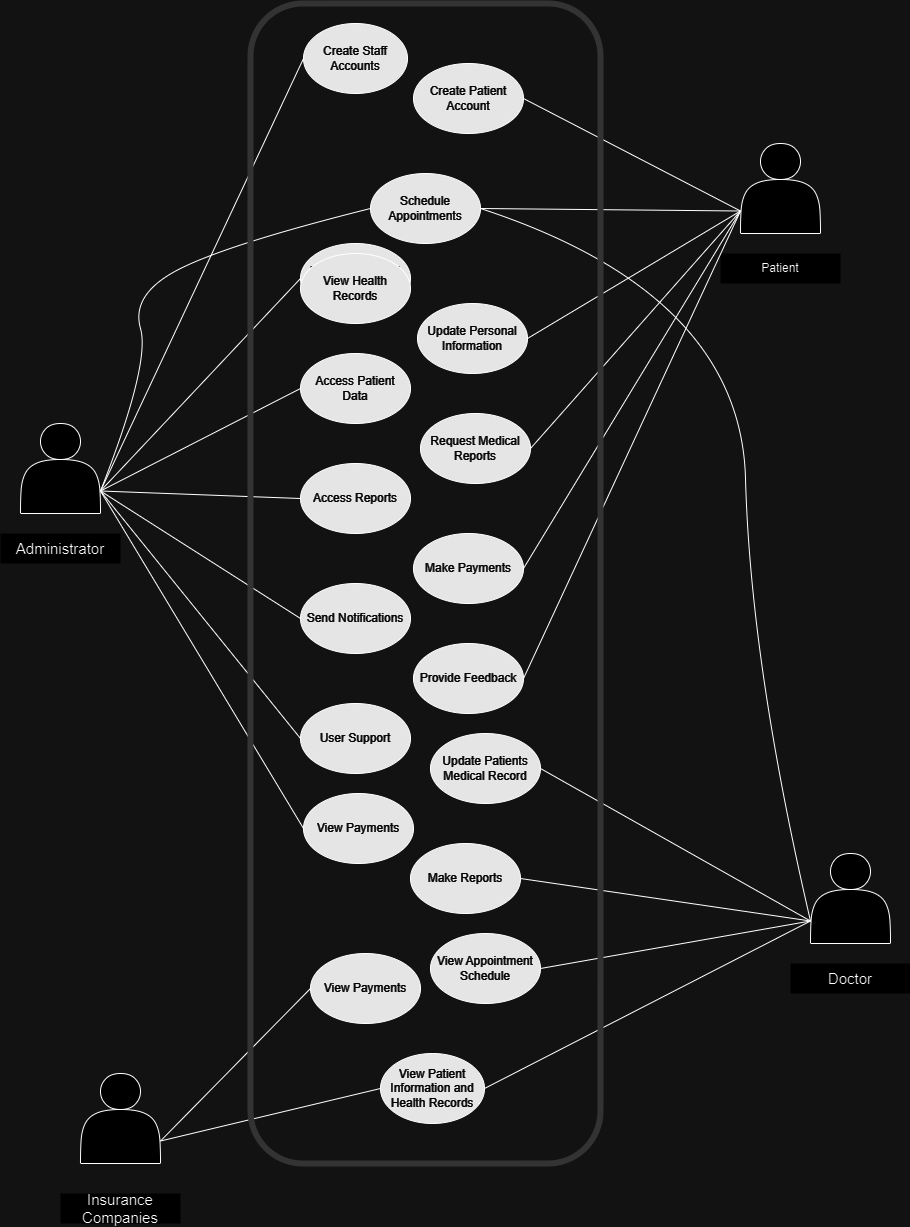

The diagram above was exported from draw.io. Its source (the exported page's mxGraphModel, read from the mxfile embedded in the PNG):
<mxGraphModel dx="2200" dy="1140" grid="1" gridSize="10" guides="1" tooltips="1" connect="1" arrows="1" fold="1" page="1" pageScale="1" pageWidth="850" pageHeight="1100" math="0" shadow="0">
  <root>
    <mxCell id="0" />
    <mxCell id="1" parent="0" />
    <mxCell id="YFquMtG3g3rZ4kTxqETv-38" value="&lt;font color=&quot;#ffffff&quot;&gt;View Payments&lt;/font&gt;" style="ellipse;whiteSpace=wrap;html=1;fillColor=#1A1A1A;" parent="1" vertex="1">
      <mxGeometry x="963" y="1850" width="110" height="70" as="geometry" />
    </mxCell>
    <mxCell id="YFquMtG3g3rZ4kTxqETv-39" value="&lt;font color=&quot;#ffffff&quot;&gt;User Support&lt;/font&gt;" style="ellipse;whiteSpace=wrap;html=1;fillColor=#1A1A1A;" parent="1" vertex="1">
      <mxGeometry x="960" y="1760" width="110" height="70" as="geometry" />
    </mxCell>
    <mxCell id="YFquMtG3g3rZ4kTxqETv-40" value="&lt;font color=&quot;#ffffff&quot;&gt;Send Notifications&lt;/font&gt;" style="ellipse;whiteSpace=wrap;html=1;fillColor=#1A1A1A;" parent="1" vertex="1">
      <mxGeometry x="960" y="1640" width="110" height="70" as="geometry" />
    </mxCell>
    <mxCell id="YFquMtG3g3rZ4kTxqETv-41" value="&lt;font color=&quot;#ffffff&quot;&gt;Access Reports&lt;/font&gt;" style="ellipse;whiteSpace=wrap;html=1;fillColor=#1A1A1A;" parent="1" vertex="1">
      <mxGeometry x="960" y="1520" width="110" height="70" as="geometry" />
    </mxCell>
    <mxCell id="YFquMtG3g3rZ4kTxqETv-42" value="&lt;font color=&quot;#ffffff&quot;&gt;Schedule Appointments&lt;/font&gt;" style="ellipse;whiteSpace=wrap;html=1;fillColor=#1A1A1A;" parent="1" vertex="1">
      <mxGeometry x="1030" y="1230" width="110" height="70" as="geometry" />
    </mxCell>
    <mxCell id="YFquMtG3g3rZ4kTxqETv-43" value="&lt;font color=&quot;#ffffff&quot;&gt;Modify or Cancel Appointments&lt;/font&gt;" style="ellipse;whiteSpace=wrap;html=1;fillColor=#1A1A1A;" parent="1" vertex="1">
      <mxGeometry x="960" y="1300" width="110" height="70" as="geometry" />
    </mxCell>
    <mxCell id="YFquMtG3g3rZ4kTxqETv-44" value="&lt;font color=&quot;#ffffff&quot;&gt;Access Patient Data&lt;/font&gt;" style="ellipse;whiteSpace=wrap;html=1;fillColor=#1A1A1A;" parent="1" vertex="1">
      <mxGeometry x="960" y="1410" width="110" height="70" as="geometry" />
    </mxCell>
    <mxCell id="YFquMtG3g3rZ4kTxqETv-45" value="&lt;font color=&quot;#ffffff&quot;&gt;Create Staff Accounts&lt;/font&gt;" style="ellipse;whiteSpace=wrap;html=1;fillColor=#1A1A1A;" parent="1" vertex="1">
      <mxGeometry x="963" y="1080" width="104" height="70" as="geometry" />
    </mxCell>
    <mxCell id="YFquMtG3g3rZ4kTxqETv-46" value="&lt;font color=&quot;#ffffff&quot;&gt;Create Patient Account&lt;/font&gt;" style="ellipse;whiteSpace=wrap;html=1;fillColor=#1A1A1A;" parent="1" vertex="1">
      <mxGeometry x="1073" y="1120" width="110" height="70" as="geometry" />
    </mxCell>
    <mxCell id="YFquMtG3g3rZ4kTxqETv-47" value="&lt;font color=&quot;#ffffff&quot;&gt;Provide Feedback&lt;/font&gt;" style="ellipse;whiteSpace=wrap;html=1;fillColor=#1A1A1A;" parent="1" vertex="1">
      <mxGeometry x="1073" y="1700" width="110" height="70" as="geometry" />
    </mxCell>
    <mxCell id="YFquMtG3g3rZ4kTxqETv-48" value="&lt;font color=&quot;#ffffff&quot;&gt;Make Payments&lt;/font&gt;" style="ellipse;whiteSpace=wrap;html=1;fillColor=#1A1A1A;" parent="1" vertex="1">
      <mxGeometry x="1073" y="1590" width="110" height="70" as="geometry" />
    </mxCell>
    <mxCell id="YFquMtG3g3rZ4kTxqETv-49" value="&lt;font color=&quot;#ffffff&quot;&gt;Request Medical Reports&lt;/font&gt;" style="ellipse;whiteSpace=wrap;html=1;fillColor=#1A1A1A;" parent="1" vertex="1">
      <mxGeometry x="1080" y="1470" width="110" height="70" as="geometry" />
    </mxCell>
    <mxCell id="YFquMtG3g3rZ4kTxqETv-50" value="&lt;font color=&quot;#ffffff&quot;&gt;Update Personal Information&lt;/font&gt;" style="ellipse;whiteSpace=wrap;html=1;fillColor=#1A1A1A;" parent="1" vertex="1">
      <mxGeometry x="1077" y="1360" width="110" height="70" as="geometry" />
    </mxCell>
    <mxCell id="YFquMtG3g3rZ4kTxqETv-51" value="" style="endArrow=none;html=1;rounded=0;exitX=1;exitY=0.75;exitDx=0;exitDy=0;entryX=0;entryY=0.5;entryDx=0;entryDy=0;" parent="1" source="YFquMtG3g3rZ4kTxqETv-58" target="YFquMtG3g3rZ4kTxqETv-38" edge="1">
      <mxGeometry width="50" height="50" relative="1" as="geometry">
        <mxPoint x="760" y="1538" as="sourcePoint" />
        <mxPoint x="940" y="1870" as="targetPoint" />
      </mxGeometry>
    </mxCell>
    <mxCell id="YFquMtG3g3rZ4kTxqETv-52" value="" style="endArrow=none;html=1;rounded=0;exitX=1;exitY=0.75;exitDx=0;exitDy=0;entryX=0;entryY=0.5;entryDx=0;entryDy=0;" parent="1" source="YFquMtG3g3rZ4kTxqETv-58" target="YFquMtG3g3rZ4kTxqETv-39" edge="1">
      <mxGeometry width="50" height="50" relative="1" as="geometry">
        <mxPoint x="760" y="1538" as="sourcePoint" />
        <mxPoint x="950" y="1780" as="targetPoint" />
      </mxGeometry>
    </mxCell>
    <mxCell id="YFquMtG3g3rZ4kTxqETv-53" value="" style="endArrow=none;html=1;rounded=0;exitX=1;exitY=0.75;exitDx=0;exitDy=0;entryX=0;entryY=0.5;entryDx=0;entryDy=0;" parent="1" source="YFquMtG3g3rZ4kTxqETv-58" target="YFquMtG3g3rZ4kTxqETv-40" edge="1">
      <mxGeometry width="50" height="50" relative="1" as="geometry">
        <mxPoint x="760" y="1538" as="sourcePoint" />
        <mxPoint x="960" y="1675" as="targetPoint" />
      </mxGeometry>
    </mxCell>
    <mxCell id="YFquMtG3g3rZ4kTxqETv-54" value="" style="endArrow=none;html=1;rounded=0;entryX=0;entryY=0.5;entryDx=0;entryDy=0;exitX=1;exitY=0.75;exitDx=0;exitDy=0;" parent="1" source="YFquMtG3g3rZ4kTxqETv-58" target="YFquMtG3g3rZ4kTxqETv-41" edge="1">
      <mxGeometry width="50" height="50" relative="1" as="geometry">
        <mxPoint x="780" y="1540" as="sourcePoint" />
        <mxPoint x="960" y="1555" as="targetPoint" />
      </mxGeometry>
    </mxCell>
    <mxCell id="YFquMtG3g3rZ4kTxqETv-55" value="" style="endArrow=none;html=1;rounded=0;exitX=1;exitY=0.75;exitDx=0;exitDy=0;entryX=0;entryY=0.5;entryDx=0;entryDy=0;" parent="1" source="YFquMtG3g3rZ4kTxqETv-58" target="YFquMtG3g3rZ4kTxqETv-44" edge="1">
      <mxGeometry width="50" height="50" relative="1" as="geometry">
        <mxPoint x="760" y="1538" as="sourcePoint" />
        <mxPoint x="940" y="1450" as="targetPoint" />
      </mxGeometry>
    </mxCell>
    <mxCell id="YFquMtG3g3rZ4kTxqETv-56" value="" style="endArrow=none;html=1;rounded=0;exitX=1;exitY=0.75;exitDx=0;exitDy=0;entryX=0;entryY=0.5;entryDx=0;entryDy=0;" parent="1" source="YFquMtG3g3rZ4kTxqETv-58" target="YFquMtG3g3rZ4kTxqETv-43" edge="1">
      <mxGeometry width="50" height="50" relative="1" as="geometry">
        <mxPoint x="760" y="1538" as="sourcePoint" />
        <mxPoint x="930" y="1350" as="targetPoint" />
      </mxGeometry>
    </mxCell>
    <mxCell id="YFquMtG3g3rZ4kTxqETv-57" value="" style="endArrow=none;html=1;rounded=0;exitX=1;exitY=0.75;exitDx=0;exitDy=0;entryX=0;entryY=0.5;entryDx=0;entryDy=0;" parent="1" source="YFquMtG3g3rZ4kTxqETv-58" target="YFquMtG3g3rZ4kTxqETv-45" edge="1">
      <mxGeometry width="50" height="50" relative="1" as="geometry">
        <mxPoint x="780" y="1480" as="sourcePoint" />
        <mxPoint x="890" y="1150" as="targetPoint" />
      </mxGeometry>
    </mxCell>
    <mxCell id="YFquMtG3g3rZ4kTxqETv-58" value="" style="shape=actor;whiteSpace=wrap;html=1;" parent="1" vertex="1">
      <mxGeometry x="680" y="1480" width="80" height="90" as="geometry" />
    </mxCell>
    <mxCell id="YFquMtG3g3rZ4kTxqETv-59" value="&lt;font style=&quot;font-size: 15px;&quot;&gt;Administrator&lt;/font&gt;" style="text;html=1;align=center;verticalAlign=middle;whiteSpace=wrap;rounded=0;fillColor=default;strokeColor=none;" parent="1" vertex="1">
      <mxGeometry x="660" y="1590" width="120" height="30" as="geometry" />
    </mxCell>
    <mxCell id="YFquMtG3g3rZ4kTxqETv-60" value="" style="shape=actor;whiteSpace=wrap;html=1;" parent="1" vertex="1">
      <mxGeometry x="1400" y="1200" width="80" height="90" as="geometry" />
    </mxCell>
    <mxCell id="YFquMtG3g3rZ4kTxqETv-61" value="Patient" style="text;html=1;align=center;verticalAlign=middle;whiteSpace=wrap;rounded=0;fillColor=default;strokeColor=none;" parent="1" vertex="1">
      <mxGeometry x="1380" y="1310" width="120" height="30" as="geometry" />
    </mxCell>
    <mxCell id="YFquMtG3g3rZ4kTxqETv-62" value="" style="endArrow=none;html=1;rounded=0;entryX=0;entryY=0.75;entryDx=0;entryDy=0;exitX=1;exitY=0.5;exitDx=0;exitDy=0;" parent="1" source="YFquMtG3g3rZ4kTxqETv-46" target="YFquMtG3g3rZ4kTxqETv-60" edge="1">
      <mxGeometry width="50" height="50" relative="1" as="geometry">
        <mxPoint x="1290" y="1500" as="sourcePoint" />
        <mxPoint x="1340" y="1450" as="targetPoint" />
      </mxGeometry>
    </mxCell>
    <mxCell id="YFquMtG3g3rZ4kTxqETv-63" value="" style="endArrow=none;html=1;rounded=0;entryX=0;entryY=0.75;entryDx=0;entryDy=0;exitX=1;exitY=0.5;exitDx=0;exitDy=0;" parent="1" source="YFquMtG3g3rZ4kTxqETv-42" target="YFquMtG3g3rZ4kTxqETv-60" edge="1">
      <mxGeometry width="50" height="50" relative="1" as="geometry">
        <mxPoint x="1220" y="1520" as="sourcePoint" />
        <mxPoint x="1270" y="1470" as="targetPoint" />
      </mxGeometry>
    </mxCell>
    <mxCell id="YFquMtG3g3rZ4kTxqETv-64" value="" style="curved=1;endArrow=none;html=1;rounded=0;exitX=1;exitY=0.75;exitDx=0;exitDy=0;entryX=0;entryY=0.5;entryDx=0;entryDy=0;endFill=0;" parent="1" source="YFquMtG3g3rZ4kTxqETv-58" target="YFquMtG3g3rZ4kTxqETv-42" edge="1">
      <mxGeometry width="50" height="50" relative="1" as="geometry">
        <mxPoint x="760" y="1420" as="sourcePoint" />
        <mxPoint x="810" y="1370" as="targetPoint" />
        <Array as="points">
          <mxPoint x="810" y="1420" />
          <mxPoint x="790" y="1350" />
          <mxPoint x="890" y="1300" />
        </Array>
      </mxGeometry>
    </mxCell>
    <mxCell id="YFquMtG3g3rZ4kTxqETv-65" value="" style="endArrow=none;html=1;rounded=0;entryX=0;entryY=0.75;entryDx=0;entryDy=0;exitX=1;exitY=0.5;exitDx=0;exitDy=0;" parent="1" source="YFquMtG3g3rZ4kTxqETv-50" target="YFquMtG3g3rZ4kTxqETv-60" edge="1">
      <mxGeometry width="50" height="50" relative="1" as="geometry">
        <mxPoint x="1260" y="1600" as="sourcePoint" />
        <mxPoint x="1310" y="1550" as="targetPoint" />
      </mxGeometry>
    </mxCell>
    <mxCell id="YFquMtG3g3rZ4kTxqETv-66" value="" style="endArrow=none;html=1;rounded=0;entryX=0;entryY=0.75;entryDx=0;entryDy=0;exitX=1;exitY=0.5;exitDx=0;exitDy=0;" parent="1" source="YFquMtG3g3rZ4kTxqETv-49" target="YFquMtG3g3rZ4kTxqETv-60" edge="1">
      <mxGeometry width="50" height="50" relative="1" as="geometry">
        <mxPoint x="1210" y="1620" as="sourcePoint" />
        <mxPoint x="1260" y="1570" as="targetPoint" />
      </mxGeometry>
    </mxCell>
    <mxCell id="YFquMtG3g3rZ4kTxqETv-67" value="" style="endArrow=none;html=1;rounded=0;entryX=0;entryY=0.75;entryDx=0;entryDy=0;exitX=1;exitY=0.5;exitDx=0;exitDy=0;" parent="1" source="YFquMtG3g3rZ4kTxqETv-48" target="YFquMtG3g3rZ4kTxqETv-60" edge="1">
      <mxGeometry width="50" height="50" relative="1" as="geometry">
        <mxPoint x="1250" y="1660" as="sourcePoint" />
        <mxPoint x="1300" y="1610" as="targetPoint" />
      </mxGeometry>
    </mxCell>
    <mxCell id="YFquMtG3g3rZ4kTxqETv-68" value="" style="endArrow=none;html=1;rounded=0;entryX=0;entryY=0.75;entryDx=0;entryDy=0;exitX=1;exitY=0.5;exitDx=0;exitDy=0;" parent="1" source="YFquMtG3g3rZ4kTxqETv-47" target="YFquMtG3g3rZ4kTxqETv-60" edge="1">
      <mxGeometry width="50" height="50" relative="1" as="geometry">
        <mxPoint x="1210" y="1720" as="sourcePoint" />
        <mxPoint x="1260" y="1670" as="targetPoint" />
      </mxGeometry>
    </mxCell>
    <mxCell id="YFquMtG3g3rZ4kTxqETv-69" value="" style="shape=actor;whiteSpace=wrap;html=1;" parent="1" vertex="1">
      <mxGeometry x="1470" y="1910" width="80" height="90" as="geometry" />
    </mxCell>
    <mxCell id="YFquMtG3g3rZ4kTxqETv-70" value="&lt;font style=&quot;font-size: 15px;&quot;&gt;Doctor&lt;/font&gt;" style="text;html=1;align=center;verticalAlign=middle;whiteSpace=wrap;rounded=0;fillColor=default;strokeColor=none;" parent="1" vertex="1">
      <mxGeometry x="1450" y="2020" width="120" height="30" as="geometry" />
    </mxCell>
    <mxCell id="YFquMtG3g3rZ4kTxqETv-71" value="&lt;font color=&quot;#ffffff&quot;&gt;Update Patients Medical Record&lt;/font&gt;" style="ellipse;whiteSpace=wrap;html=1;fillColor=#1A1A1A;" parent="1" vertex="1">
      <mxGeometry x="1090" y="1790" width="110" height="70" as="geometry" />
    </mxCell>
    <mxCell id="YFquMtG3g3rZ4kTxqETv-72" value="&lt;font color=&quot;#ffffff&quot;&gt;Make Reports&lt;/font&gt;" style="ellipse;whiteSpace=wrap;html=1;fillColor=#1A1A1A;" parent="1" vertex="1">
      <mxGeometry x="1070" y="1900" width="110" height="70" as="geometry" />
    </mxCell>
    <mxCell id="YFquMtG3g3rZ4kTxqETv-73" value="&lt;font color=&quot;#ffffff&quot;&gt;View Patient Information and Health Records&lt;/font&gt;" style="ellipse;whiteSpace=wrap;html=1;fillColor=#1A1A1A;" parent="1" vertex="1">
      <mxGeometry x="1040" y="2110" width="104" height="70" as="geometry" />
    </mxCell>
    <mxCell id="YFquMtG3g3rZ4kTxqETv-74" value="&lt;font color=&quot;#ffffff&quot;&gt;View Appointment Schedule&lt;/font&gt;" style="ellipse;whiteSpace=wrap;html=1;fillColor=#1A1A1A;" parent="1" vertex="1">
      <mxGeometry x="1090" y="1990" width="110" height="70" as="geometry" />
    </mxCell>
    <mxCell id="YFquMtG3g3rZ4kTxqETv-75" value="" style="endArrow=none;html=1;rounded=0;entryX=0;entryY=0.75;entryDx=0;entryDy=0;exitX=1;exitY=0.5;exitDx=0;exitDy=0;" parent="1" source="YFquMtG3g3rZ4kTxqETv-71" target="YFquMtG3g3rZ4kTxqETv-69" edge="1">
      <mxGeometry width="50" height="50" relative="1" as="geometry">
        <mxPoint x="1330" y="1900" as="sourcePoint" />
        <mxPoint x="1380" y="1850" as="targetPoint" />
      </mxGeometry>
    </mxCell>
    <mxCell id="YFquMtG3g3rZ4kTxqETv-76" value="" style="endArrow=none;html=1;rounded=0;entryX=0;entryY=0.75;entryDx=0;entryDy=0;exitX=1;exitY=0.5;exitDx=0;exitDy=0;" parent="1" source="YFquMtG3g3rZ4kTxqETv-72" target="YFquMtG3g3rZ4kTxqETv-69" edge="1">
      <mxGeometry width="50" height="50" relative="1" as="geometry">
        <mxPoint x="1310" y="1970" as="sourcePoint" />
        <mxPoint x="1360" y="1920" as="targetPoint" />
      </mxGeometry>
    </mxCell>
    <mxCell id="YFquMtG3g3rZ4kTxqETv-77" value="" style="endArrow=none;html=1;rounded=0;entryX=0;entryY=0.75;entryDx=0;entryDy=0;exitX=1;exitY=0.5;exitDx=0;exitDy=0;" parent="1" source="YFquMtG3g3rZ4kTxqETv-73" target="YFquMtG3g3rZ4kTxqETv-69" edge="1">
      <mxGeometry width="50" height="50" relative="1" as="geometry">
        <mxPoint x="1330" y="2000" as="sourcePoint" />
        <mxPoint x="1380" y="1950" as="targetPoint" />
      </mxGeometry>
    </mxCell>
    <mxCell id="YFquMtG3g3rZ4kTxqETv-78" value="" style="endArrow=none;html=1;rounded=0;entryX=0;entryY=0.75;entryDx=0;entryDy=0;exitX=1;exitY=0.5;exitDx=0;exitDy=0;" parent="1" source="YFquMtG3g3rZ4kTxqETv-74" target="YFquMtG3g3rZ4kTxqETv-69" edge="1">
      <mxGeometry width="50" height="50" relative="1" as="geometry">
        <mxPoint x="1240" y="2040" as="sourcePoint" />
        <mxPoint x="1290" y="1990" as="targetPoint" />
      </mxGeometry>
    </mxCell>
    <mxCell id="YFquMtG3g3rZ4kTxqETv-79" value="" style="curved=1;endArrow=none;html=1;rounded=0;exitX=0;exitY=0.75;exitDx=0;exitDy=0;entryX=1;entryY=0.5;entryDx=0;entryDy=0;endFill=0;" parent="1" source="YFquMtG3g3rZ4kTxqETv-69" target="YFquMtG3g3rZ4kTxqETv-42" edge="1">
      <mxGeometry width="50" height="50" relative="1" as="geometry">
        <mxPoint x="1360" y="1720" as="sourcePoint" />
        <mxPoint x="1440" y="1400" as="targetPoint" />
        <Array as="points">
          <mxPoint x="1410" y="1720" />
          <mxPoint x="1400" y="1350" />
        </Array>
      </mxGeometry>
    </mxCell>
    <mxCell id="YFquMtG3g3rZ4kTxqETv-80" value="&lt;span style=&quot;font-size: 15px;&quot;&gt;Insurance Companies&lt;/span&gt;" style="text;html=1;align=center;verticalAlign=middle;whiteSpace=wrap;rounded=0;fillColor=default;strokeColor=none;" parent="1" vertex="1">
      <mxGeometry x="720" y="2250" width="120" height="30" as="geometry" />
    </mxCell>
    <mxCell id="YFquMtG3g3rZ4kTxqETv-81" value="" style="shape=actor;whiteSpace=wrap;html=1;" parent="1" vertex="1">
      <mxGeometry x="740" y="2130" width="80" height="90" as="geometry" />
    </mxCell>
    <mxCell id="YFquMtG3g3rZ4kTxqETv-82" value="&lt;font color=&quot;#ffffff&quot;&gt;View Health Records&lt;/font&gt;" style="ellipse;whiteSpace=wrap;html=1;fillColor=#1A1A1A;" parent="1" vertex="1">
      <mxGeometry x="960" y="1310" width="110" height="70" as="geometry" />
    </mxCell>
    <mxCell id="YFquMtG3g3rZ4kTxqETv-83" value="&lt;font color=&quot;#ffffff&quot;&gt;View Payments&lt;/font&gt;" style="ellipse;whiteSpace=wrap;html=1;fillColor=#1A1A1A;" parent="1" vertex="1">
      <mxGeometry x="970" y="2010" width="110" height="70" as="geometry" />
    </mxCell>
    <mxCell id="YFquMtG3g3rZ4kTxqETv-84" value="" style="endArrow=none;html=1;rounded=0;entryX=0;entryY=0.5;entryDx=0;entryDy=0;exitX=1;exitY=0.75;exitDx=0;exitDy=0;" parent="1" source="YFquMtG3g3rZ4kTxqETv-81" target="YFquMtG3g3rZ4kTxqETv-83" edge="1">
      <mxGeometry width="50" height="50" relative="1" as="geometry">
        <mxPoint x="840" y="2160" as="sourcePoint" />
        <mxPoint x="890" y="2110" as="targetPoint" />
      </mxGeometry>
    </mxCell>
    <mxCell id="YFquMtG3g3rZ4kTxqETv-85" value="" style="endArrow=none;html=1;rounded=0;entryX=0;entryY=0.5;entryDx=0;entryDy=0;exitX=1;exitY=0.75;exitDx=0;exitDy=0;" parent="1" source="YFquMtG3g3rZ4kTxqETv-81" target="YFquMtG3g3rZ4kTxqETv-73" edge="1">
      <mxGeometry width="50" height="50" relative="1" as="geometry">
        <mxPoint x="900" y="2240" as="sourcePoint" />
        <mxPoint x="950" y="2190" as="targetPoint" />
      </mxGeometry>
    </mxCell>
    <mxCell id="YFquMtG3g3rZ4kTxqETv-86" value="" style="rounded=1;whiteSpace=wrap;html=1;strokeWidth=6;perimeterSpacing=3;fillColor=none;strokeColor=#CCCCCC;" parent="1" vertex="1">
      <mxGeometry x="910" y="1060" width="350" height="1160" as="geometry" />
    </mxCell>
  </root>
</mxGraphModel>